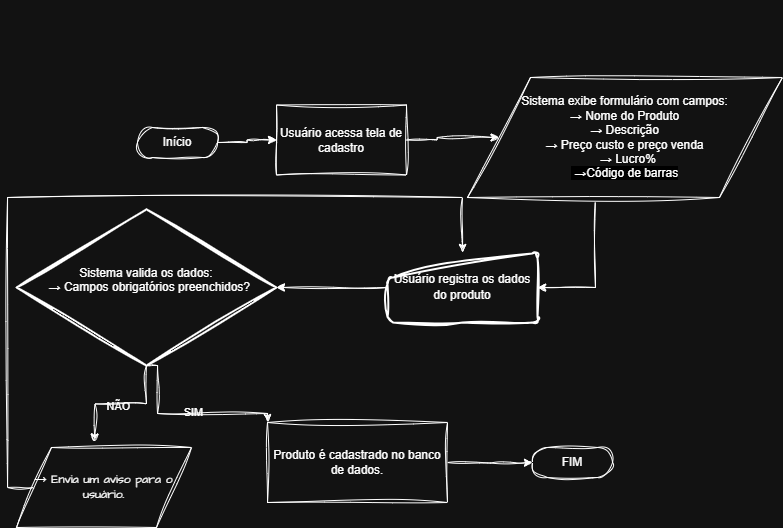

The diagram above was exported from draw.io. Its source (the exported page's mxGraphModel, read from the mxfile embedded in the PNG):
<mxGraphModel dx="925" dy="500" grid="1" gridSize="10" guides="1" tooltips="1" connect="1" arrows="1" fold="1" page="1" pageScale="1" pageWidth="827" pageHeight="1169" math="0" shadow="0">
  <root>
    <mxCell id="0" />
    <mxCell id="1" parent="0" />
    <mxCell id="AYPdY58KFK3dC3HnrKYA-12" style="edgeStyle=orthogonalEdgeStyle;rounded=0;orthogonalLoop=1;jettySize=auto;html=1;exitX=0.5;exitY=0.5;exitDx=0;exitDy=15;exitPerimeter=0;labelBackgroundColor=none;fontColor=default;sketch=1;curveFitting=1;jiggle=2;" parent="1" edge="1">
      <mxGeometry relative="1" as="geometry">
        <mxPoint x="600" y="410" as="sourcePoint" />
        <mxPoint x="600" y="410" as="targetPoint" />
      </mxGeometry>
    </mxCell>
    <mxCell id="AYPdY58KFK3dC3HnrKYA-16" style="edgeStyle=orthogonalEdgeStyle;rounded=0;orthogonalLoop=1;jettySize=auto;html=1;exitX=1;exitY=0.5;exitDx=0;exitDy=0;exitPerimeter=0;entryX=0;entryY=0.5;entryDx=0;entryDy=0;labelBackgroundColor=none;fontColor=default;sketch=1;curveFitting=1;jiggle=2;" parent="1" source="AYPdY58KFK3dC3HnrKYA-17" target="AYPdY58KFK3dC3HnrKYA-19" edge="1">
      <mxGeometry relative="1" as="geometry" />
    </mxCell>
    <mxCell id="AYPdY58KFK3dC3HnrKYA-17" value="Início" style="html=1;dashed=0;whiteSpace=wrap;shape=mxgraph.dfd.start;labelBackgroundColor=none;sketch=1;curveFitting=1;jiggle=2;" parent="1" vertex="1">
      <mxGeometry x="210" y="530" width="80" height="30" as="geometry" />
    </mxCell>
    <mxCell id="AYPdY58KFK3dC3HnrKYA-18" value="FIM" style="html=1;dashed=0;whiteSpace=wrap;shape=mxgraph.dfd.start;labelBackgroundColor=none;sketch=1;curveFitting=1;jiggle=2;" parent="1" vertex="1">
      <mxGeometry x="605" y="850" width="80" height="30" as="geometry" />
    </mxCell>
    <mxCell id="AYPdY58KFK3dC3HnrKYA-19" value="Usuário acessa tela de cadastro" style="html=1;dashed=0;whiteSpace=wrap;labelBackgroundColor=none;sketch=1;curveFitting=1;jiggle=2;" parent="1" vertex="1">
      <mxGeometry x="349" y="507.5" width="130" height="70" as="geometry" />
    </mxCell>
    <mxCell id="AYPdY58KFK3dC3HnrKYA-25" style="edgeStyle=orthogonalEdgeStyle;rounded=0;orthogonalLoop=1;jettySize=auto;html=1;entryX=0.5;entryY=0;entryDx=0;entryDy=0;labelBackgroundColor=none;fontColor=default;exitX=0;exitY=0.5;exitDx=0;exitDy=0;sketch=1;curveFitting=1;jiggle=2;" parent="1" target="JJhvQOpVkCHNYy74DK3Z-19" edge="1" source="JJhvQOpVkCHNYy74DK3Z-20">
      <mxGeometry relative="1" as="geometry">
        <Array as="points">
          <mxPoint x="80" y="890" />
          <mxPoint x="80" y="600" />
          <mxPoint x="535" y="600" />
        </Array>
        <mxPoint x="90" y="877.5" as="sourcePoint" />
        <mxPoint x="625" y="670" as="targetPoint" />
      </mxGeometry>
    </mxCell>
    <mxCell id="AYPdY58KFK3dC3HnrKYA-27" style="edgeStyle=orthogonalEdgeStyle;rounded=0;orthogonalLoop=1;jettySize=auto;html=1;exitX=1;exitY=0.5;exitDx=0;exitDy=0;exitPerimeter=0;entryX=0;entryY=0.5;entryDx=0;entryDy=0;entryPerimeter=0;labelBackgroundColor=none;fontColor=default;sketch=1;curveFitting=1;jiggle=2;" parent="1" target="AYPdY58KFK3dC3HnrKYA-18" edge="1">
      <mxGeometry relative="1" as="geometry">
        <mxPoint x="600" y="870" as="targetPoint" />
        <mxPoint x="520" y="865" as="sourcePoint" />
      </mxGeometry>
    </mxCell>
    <mxCell id="AYPdY58KFK3dC3HnrKYA-34" style="edgeStyle=orthogonalEdgeStyle;rounded=0;orthogonalLoop=1;jettySize=auto;html=1;exitX=0.406;exitY=1.01;exitDx=0;exitDy=0;entryX=1;entryY=0.5;entryDx=0;entryDy=0;labelBackgroundColor=none;fontColor=default;exitPerimeter=0;sketch=1;curveFitting=1;jiggle=2;" parent="1" source="JJhvQOpVkCHNYy74DK3Z-22" target="JJhvQOpVkCHNYy74DK3Z-19" edge="1">
      <mxGeometry relative="1" as="geometry">
        <mxPoint x="695" y="640" as="sourcePoint" />
        <mxPoint x="694.0799999999999" y="670" as="targetPoint" />
        <Array as="points">
          <mxPoint x="668" y="690" />
        </Array>
      </mxGeometry>
    </mxCell>
    <mxCell id="AYPdY58KFK3dC3HnrKYA-35" style="edgeStyle=orthogonalEdgeStyle;rounded=0;orthogonalLoop=1;jettySize=auto;html=1;exitX=1;exitY=0.5;exitDx=0;exitDy=0;entryX=0;entryY=0.5;entryDx=0;entryDy=0;labelBackgroundColor=none;fontColor=default;sketch=1;curveFitting=1;jiggle=2;" parent="1" source="AYPdY58KFK3dC3HnrKYA-19" target="JJhvQOpVkCHNYy74DK3Z-22" edge="1">
      <mxGeometry relative="1" as="geometry">
        <mxPoint x="597.9100000000001" y="567.16" as="targetPoint" />
      </mxGeometry>
    </mxCell>
    <mxCell id="AYPdY58KFK3dC3HnrKYA-37" value="&lt;div&gt;Sistema valida os dados:&lt;/div&gt;&lt;div&gt;&amp;nbsp; → Campos obrigatórios preenchidos?&lt;/div&gt;&lt;div&gt;&lt;br&gt;&lt;/div&gt;" style="strokeWidth=2;html=1;shape=mxgraph.flowchart.decision;whiteSpace=wrap;labelBackgroundColor=none;sketch=1;curveFitting=1;jiggle=2;" parent="1" vertex="1">
      <mxGeometry x="89" y="611.87" width="260" height="156.25" as="geometry" />
    </mxCell>
    <mxCell id="JJhvQOpVkCHNYy74DK3Z-11" style="edgeStyle=orthogonalEdgeStyle;rounded=0;orthogonalLoop=1;jettySize=auto;html=1;exitX=0.5;exitY=1;exitDx=0;exitDy=0;exitPerimeter=0;entryX=0.453;entryY=-0.009;entryDx=0;entryDy=0;entryPerimeter=0;sketch=1;curveFitting=1;jiggle=2;labelBackgroundColor=none;fontColor=default;" edge="1" parent="1" source="AYPdY58KFK3dC3HnrKYA-37">
      <mxGeometry relative="1" as="geometry">
        <mxPoint x="167.01" y="844.415" as="targetPoint" />
      </mxGeometry>
    </mxCell>
    <mxCell id="JJhvQOpVkCHNYy74DK3Z-13" value="NÃO" style="edgeLabel;html=1;align=center;verticalAlign=middle;resizable=0;points=[];sketch=1;curveFitting=1;jiggle=2;labelBackgroundColor=none;" vertex="1" connectable="0" parent="JJhvQOpVkCHNYy74DK3Z-11">
      <mxGeometry x="0.0503" y="2" relative="1" as="geometry">
        <mxPoint as="offset" />
      </mxGeometry>
    </mxCell>
    <mxCell id="JJhvQOpVkCHNYy74DK3Z-12" style="edgeStyle=orthogonalEdgeStyle;rounded=0;orthogonalLoop=1;jettySize=auto;html=1;exitX=0.5;exitY=1;exitDx=0;exitDy=0;exitPerimeter=0;entryX=0;entryY=0;entryDx=0;entryDy=0;sketch=1;curveFitting=1;jiggle=2;labelBackgroundColor=none;fontColor=default;" edge="1" parent="1" source="AYPdY58KFK3dC3HnrKYA-37" target="JJhvQOpVkCHNYy74DK3Z-16">
      <mxGeometry relative="1" as="geometry">
        <mxPoint x="342.3399999999999" y="822.7" as="targetPoint" />
        <Array as="points">
          <mxPoint x="230" y="816" />
          <mxPoint x="340" y="816" />
        </Array>
      </mxGeometry>
    </mxCell>
    <mxCell id="JJhvQOpVkCHNYy74DK3Z-14" value="SIM" style="edgeLabel;html=1;align=center;verticalAlign=middle;resizable=0;points=[];sketch=1;curveFitting=1;jiggle=2;labelBackgroundColor=none;" vertex="1" connectable="0" parent="JJhvQOpVkCHNYy74DK3Z-12">
      <mxGeometry x="0.062" y="2" relative="1" as="geometry">
        <mxPoint as="offset" />
      </mxGeometry>
    </mxCell>
    <mxCell id="JJhvQOpVkCHNYy74DK3Z-16" value="Produto é cadastrado no banco de dados." style="html=1;dashed=0;whiteSpace=wrap;labelBackgroundColor=none;sketch=1;curveFitting=1;jiggle=2;" vertex="1" parent="1">
      <mxGeometry x="340" y="825" width="180" height="80" as="geometry" />
    </mxCell>
    <mxCell id="JJhvQOpVkCHNYy74DK3Z-19" value="&lt;font face=&quot;Helvetica&quot;&gt;Usuário registra os dados do produto&lt;/font&gt;" style="html=1;strokeWidth=2;shape=manualInput;whiteSpace=wrap;rounded=1;size=26;arcSize=11;sketch=1;hachureGap=4;jiggle=2;curveFitting=1;fontFamily=Architects Daughter;fontSource=https%3A%2F%2Ffonts.googleapis.com%2Fcss%3Ffamily%3DArchitects%2BDaughter;" vertex="1" parent="1">
      <mxGeometry x="460" y="654.99" width="150" height="70" as="geometry" />
    </mxCell>
    <mxCell id="JJhvQOpVkCHNYy74DK3Z-20" value="→ Envia um aviso para o usuário." style="shape=parallelogram;perimeter=parallelogramPerimeter;whiteSpace=wrap;html=1;dashed=0;hachureGap=4;fontFamily=Architects Daughter;fontSource=https%3A%2F%2Ffonts.googleapis.com%2Fcss%3Ffamily%3DArchitects%2BDaughter;sketch=1;curveFitting=1;jiggle=2;" vertex="1" parent="1">
      <mxGeometry x="89" y="850" width="175" height="80" as="geometry" />
    </mxCell>
    <mxCell id="JJhvQOpVkCHNYy74DK3Z-21" style="edgeStyle=orthogonalEdgeStyle;rounded=0;sketch=1;hachureGap=4;jiggle=2;curveFitting=1;orthogonalLoop=1;jettySize=auto;html=1;exitX=0;exitY=0.5;exitDx=0;exitDy=0;entryX=1;entryY=0.5;entryDx=0;entryDy=0;entryPerimeter=0;fontFamily=Architects Daughter;fontSource=https%3A%2F%2Ffonts.googleapis.com%2Fcss%3Ffamily%3DArchitects%2BDaughter;" edge="1" parent="1" source="JJhvQOpVkCHNYy74DK3Z-19" target="AYPdY58KFK3dC3HnrKYA-37">
      <mxGeometry relative="1" as="geometry" />
    </mxCell>
    <mxCell id="JJhvQOpVkCHNYy74DK3Z-22" value="&lt;div style=&quot;font-family: Helvetica;&quot;&gt;Sistema exibe formulário com campos:&lt;/div&gt;&lt;div style=&quot;font-family: Helvetica;&quot;&gt;&amp;nbsp; → Nome do Produto&amp;nbsp;&amp;nbsp;&lt;/div&gt;&lt;div style=&quot;font-family: Helvetica;&quot;&gt;&amp;nbsp; → Descrição&amp;nbsp;&amp;nbsp;&lt;/div&gt;&lt;div style=&quot;font-family: Helvetica;&quot;&gt;&amp;nbsp; → Preço custo e preço venda&amp;nbsp;&amp;nbsp;&lt;/div&gt;&lt;div style=&quot;font-family: Helvetica;&quot;&gt;&lt;span style=&quot;background-color: transparent; color: light-dark(rgb(0, 0, 0), rgb(255, 255, 255));&quot;&gt;&amp;nbsp; → &lt;/span&gt;&lt;span style=&quot;background-color: transparent;&quot;&gt;&lt;font style=&quot;color: light-dark(rgb(0, 0, 0), rgb(255, 255, 255));&quot;&gt;Lucro&lt;/font&gt;&lt;/span&gt;&lt;span style=&quot;background-color: transparent; color: light-dark(rgb(0, 0, 0), rgb(255, 255, 255));&quot;&gt;%&lt;/span&gt;&lt;/div&gt;&lt;div style=&quot;font-family: Helvetica;&quot;&gt;&lt;font style=&quot;color: light-dark(rgb(255, 255, 255), rgb(255, 255, 255)); background-color: light-dark(rgb(255, 255, 255), rgb(0, 0, 0));&quot;&gt;&amp;nbsp;→Código de barras&lt;/font&gt;&lt;/div&gt;" style="shape=parallelogram;perimeter=parallelogramPerimeter;whiteSpace=wrap;html=1;dashed=0;sketch=1;hachureGap=4;jiggle=2;curveFitting=1;fontFamily=Architects Daughter;fontSource=https%3A%2F%2Ffonts.googleapis.com%2Fcss%3Ffamily%3DArchitects%2BDaughter;" vertex="1" parent="1">
      <mxGeometry x="540" y="480" width="315" height="120" as="geometry" />
    </mxCell>
  </root>
</mxGraphModel>